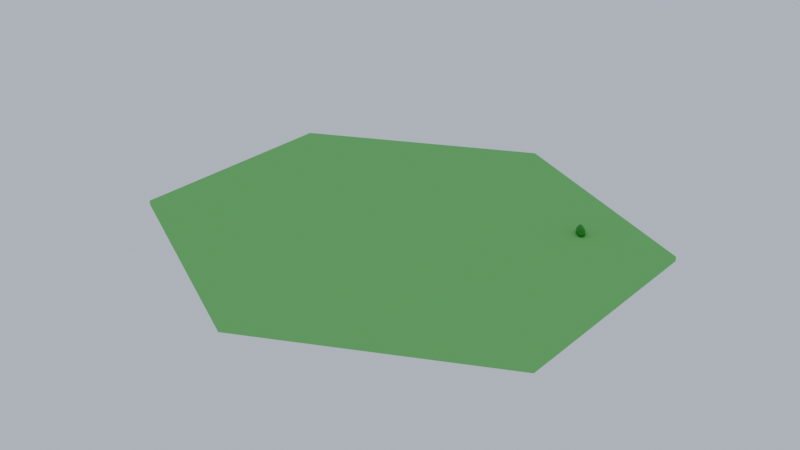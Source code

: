 # Source: Hexagone_herbe_.blend  (saved by Blender 4.3.34; exported with 4.5.12 LTS)
import bpy
from mathutils import Matrix  # noqa: F401  (used for matrix-valued properties, if any)

bpy.ops.wm.read_factory_settings(use_empty=True)
scene = bpy.context.scene
scene.name = 'Scene'

# ---- materials (node trees are filled in below, after node groups)
mat_grass_003 = bpy.data.materials.new('Grass.003')
mat_material_102 = bpy.data.materials.new('Material.102')
mat_material_102.use_transparent_shadow = False

# ---- material node trees
mat_grass_003.use_nodes = True; mat_grass_003.node_tree.nodes.clear()
_N = mat_grass_003.node_tree.nodes; _L = mat_grass_003.node_tree.links
n0 = _N.new('ShaderNodeBsdfPrincipled'); n0.name = 'BSDF guidée'; n0.location = (10, 300)
n0.inputs[0].default_value = (0.1795, 0.5874, 0.1539, 1.0)
n0.inputs[2].default_value = 1.0
n0.inputs[3].default_value = 1.0
n0.inputs[13].default_value = 0.0
n0.inputs[19].default_value = 0.75
n0.inputs[20].default_value = 0.9197
n0.inputs[21].default_value = 1.0
n1 = _N.new('ShaderNodeOutputMaterial'); n1.name = 'Sortie matériau'; n1.location = (300, 300)
_L.new(n0.outputs[0], n1.inputs[0])
n1.is_active_output = True
mat_material_102.use_nodes = True; mat_material_102.node_tree.nodes.clear()
_N = mat_material_102.node_tree.nodes; _L = mat_material_102.node_tree.links
n0 = _N.new('ShaderNodeBsdfPrincipled'); n0.name = 'Principled BSDF'; n0.location = (10, 300)
n0.distribution = 'GGX'
n0.subsurface_method = 'BURLEY'
n0.inputs[0].default_value = (0.005792, 0.2462, 0.0, 1.0)
n0.inputs[3].default_value = 1.45
n0.inputs[27].default_value = (0.0, 0.0, 0.0, 1.0)
n0.inputs[28].default_value = 1.0
n1 = _N.new('ShaderNodeOutputMaterial'); n1.name = 'Material Output'; n1.location = (300, 300)
_L.new(n0.outputs[0], n1.inputs[0])
n1.is_active_output = True

# ---- world
world_world = bpy.data.worlds.new('World'); scene.world = world_world
world_world.use_nodes = True; world_world.node_tree.nodes.clear()
_N = world_world.node_tree.nodes; _L = world_world.node_tree.links
n0 = _N.new('ShaderNodeOutputWorld'); n0.name = 'World Output'; n0.location = (300, 300)
n1 = _N.new('ShaderNodeBackground'); n1.name = 'Background'; n1.location = (10, 300)
n1.inputs[0].default_value = (0.5428, 0.6008, 0.7277, 1.0)
_L.new(n1.outputs[0], n0.inputs[0])
n0.is_active_output = True
world_world.color = (0.05088, 0.05088, 0.05088)
world_world.sun_shadow_jitter_overblur = 0.0

# ---- meshes
me_cylindre_007 = bpy.data.meshes.new('Cylindre.007')
me_cylindre_007.from_pydata([(0.0, 1.197, -1.0), (0.0, 1.197, 1.0), (1.177, 0.5985, -1.0), (1.177, 0.5985, 1.0), (1.177, -0.5985, -1.0), (1.177, -0.5985, 1.0), (0.0, -1.197, -1.0), (0.0, -1.197, 1.0), (-1.177, -0.5985, -1.0), (-1.177, -0.5985, 1.0), (-1.177, 0.5985, -1.0), (-1.177, 0.5985, 1.0)], [], [(0, 1, 3, 2), (2, 3, 5, 4), (4, 5, 7, 6), (6, 7, 9, 8), (3, 1, 11, 9, 7, 5), (8, 9, 11, 10), (10, 11, 1, 0), (0, 2, 4, 6, 8, 10)])
_uv = me_cylindre_007.uv_layers.new(name='CarteUV')
_uv.uv.foreach_set('vector', [1.0, 0.5, 1.0, 1.0, 0.8333, 1.0, 0.8333, 0.5, 0.8333, 0.5, 0.8333, 1.0, 0.6667, 1.0, 0.6667, 0.5, 0.6667, 0.5, 0.6667, 1.0, 0.5, 1.0, 0.5, 0.5, 0.5, 0.5, 0.5, 1.0, 0.3333, 1.0, 0.3333, 0.5, 0.4578, 0.37, 0.25, 0.49, 0.04215, 0.37, 0.04215, 0.13, 0.25, 0.01, 0.4578, 0.13, 0.3333, 0.5, 0.3333, 1.0, 0.1667, 1.0, 0.1667, 0.5, 0.1667, 0.5, 0.1667, 1.0, -8.941e-08, 1.0, -8.941e-08, 0.5, 0.75, 0.49, 0.9578, 0.37, 0.9578, 0.13, 0.75, 0.01, 0.5422, 0.13, 0.5422, 0.37])
me_cylindre_007.materials.append(mat_grass_003)
me_cylindre_007.update()
me_icokugel_022 = bpy.data.meshes.new('Icokugel.022')
me_icokugel_022.from_pydata([(0.06085, 0.05516, -1.702), (1.361, -1.312, -0.7112), (-0.2542, -1.705, -0.8646), (-1.781, 0.3, -0.8155), (-0.7273, 1.695, -0.9469), (1.026, 0.8091, -0.5165), (0.3012, -1.422, 0.499), (-1.305, -0.8719, 0.7933), (-1.191, 0.8534, 1.042), (0.4808, 1.573, 0.7529), (1.676, -0.4167, 0.731), (0.0335, 0.001911, 1.704), (-0.289, -0.8545, -1.491), (0.7996, -0.5787, -1.478), (0.3901, -1.232, -1.013), (1.521, -0.215, -1.207), (0.7669, 0.273, -1.675), (-0.7455, -0.06693, -1.423), (-1.41, -0.7722, -0.8225), (-0.4785, 0.6733, -1.437), (-1.062, 1.055, -0.8544), (0.1524, 1.537, -1.245), (1.624, -0.4743, 0.1485), (1.778, 0.5225, -0.1481), (0.3161, -1.763, 0.07853), (1.006, -1.435, 0.06546), (-1.65, -0.5291, 0.03415), (-1.299, -1.532, 0.2385), (-1.072, 1.405, 0.1328), (-1.48, 0.46, -0.04683), (1.028, 1.418, 0.01345), (-0.1759, 1.543, -0.03653), (1.379, -0.8002, 0.6136), (-0.2099, -1.164, 1.079), (-1.516, -0.05719, 0.8006), (-0.4044, 1.578, 1.007), (1.233, 0.8411, 0.8751), (0.0411, -0.9036, 1.397), (0.8997, -0.1566, 1.374), (-0.743, -0.5263, 1.494), (-0.4726, 0.8342, 1.733), (0.2901, 0.8832, 1.494)], [], [(0, 13, 12), (1, 13, 15), (0, 12, 17), (0, 17, 19), (0, 19, 16), (1, 15, 22), (2, 14, 24), (3, 18, 26), (4, 20, 28), (5, 21, 30), (1, 22, 25), (2, 24, 27), (3, 26, 29), (4, 28, 31), (5, 30, 23), (6, 32, 37), (7, 33, 39), (8, 34, 40), (9, 35, 41), (10, 36, 38), (38, 41, 11), (38, 36, 41), (36, 9, 41), (41, 40, 11), (41, 35, 40), (35, 8, 40), (40, 39, 11), (40, 34, 39), (34, 7, 39), (39, 37, 11), (39, 33, 37), (33, 6, 37), (37, 38, 11), (37, 32, 38), (32, 10, 38), (23, 36, 10), (23, 30, 36), (30, 9, 36), (31, 35, 9), (31, 28, 35), (28, 8, 35), (29, 34, 8), (29, 26, 34), (26, 7, 34), (27, 33, 7), (27, 24, 33), (24, 6, 33), (25, 32, 6), (25, 22, 32), (22, 10, 32), (30, 31, 9), (30, 21, 31), (21, 4, 31), (28, 29, 8), (28, 20, 29), (20, 3, 29), (26, 27, 7), (26, 18, 27), (18, 2, 27), (24, 25, 6), (24, 14, 25), (14, 1, 25), (22, 23, 10), (22, 15, 23), (15, 5, 23), (16, 21, 5), (16, 19, 21), (19, 4, 21), (19, 20, 4), (19, 17, 20), (17, 3, 20), (17, 18, 3), (17, 12, 18), (12, 2, 18), (15, 16, 5), (15, 13, 16), (13, 0, 16), (12, 14, 2), (12, 13, 14), (13, 1, 14)])
_uv = me_icokugel_022.uv_layers.new(name='UV-Map')
_uv.uv.foreach_set('vector', [0.8182, 0.0, 0.7727, 0.07873, 0.8636, 0.07873, 0.7273, 0.1575, 0.6818, 0.07873, 0.6364, 0.1575, 0.09091, 0.0, 0.04545, 0.07873, 0.1364, 0.07873, 0.2727, 0.0, 0.2273, 0.07873, 0.3182, 0.07873, 0.4545, 0.0, 0.4091, 0.07873, 0.5, 0.07873, 0.7273, 0.1575, 0.6364, 0.1575, 0.6818, 0.2362, 0.9091, 0.1575, 0.8182, 0.1575, 0.8636, 0.2362, 0.1818, 0.1575, 0.09091, 0.1575, 0.1364, 0.2362, 0.3636, 0.1575, 0.2727, 0.1575, 0.3182, 0.2362, 0.5455, 0.1575, 0.4545, 0.1575, 0.5, 0.2362, 0.7273, 0.1575, 0.6818, 0.2362, 0.7727, 0.2362, 0.9091, 0.1575, 0.8636, 0.2362, 0.9545, 0.2362, 0.1818, 0.1575, 0.1364, 0.2362, 0.2273, 0.2362, 0.3636, 0.1575, 0.3182, 0.2362, 0.4091, 0.2362, 0.5455, 0.1575, 0.5, 0.2362, 0.5909, 0.2362, 0.8182, 0.3149, 0.7273, 0.3149, 0.7727, 0.3937, 1.0, 0.3149, 0.9091, 0.3149, 0.9545, 0.3937, 0.2727, 0.3149, 0.1818, 0.3149, 0.2273, 0.3937, 0.4545, 0.3149, 0.3636, 0.3149, 0.4091, 0.3937, 0.6364, 0.3149, 0.5455, 0.3149, 0.5909, 0.3937, 0.5909, 0.3937, 0.5, 0.3937, 0.5455, 0.4724, 0.5909, 0.3937, 0.5455, 0.3149, 0.5, 0.3937, 0.5455, 0.3149, 0.4545, 0.3149, 0.5, 0.3937, 0.4091, 0.3937, 0.3182, 0.3937, 0.3636, 0.4724, 0.4091, 0.3937, 0.3636, 0.3149, 0.3182, 0.3937, 0.3636, 0.3149, 0.2727, 0.3149, 0.3182, 0.3937, 0.2273, 0.3937, 0.1364, 0.3937, 0.1818, 0.4724, 0.2273, 0.3937, 0.1818, 0.3149, 0.1364, 0.3937, 0.1818, 0.3149, 0.09091, 0.3149, 0.1364, 0.3937, 0.9545, 0.3937, 0.8636, 0.3937, 0.9091, 0.4724, 0.9545, 0.3937, 0.9091, 0.3149, 0.8636, 0.3937, 0.9091, 0.3149, 0.8182, 0.3149, 0.8636, 0.3937, 0.7727, 0.3937, 0.6818, 0.3937, 0.7273, 0.4724, 0.7727, 0.3937, 0.7273, 0.3149, 0.6818, 0.3937, 0.7273, 0.3149, 0.6364, 0.3149, 0.6818, 0.3937, 0.5909, 0.2362, 0.5455, 0.3149, 0.6364, 0.3149, 0.5909, 0.2362, 0.5, 0.2362, 0.5455, 0.3149, 0.5, 0.2362, 0.4545, 0.3149, 0.5455, 0.3149, 0.4091, 0.2362, 0.3636, 0.3149, 0.4545, 0.3149, 0.4091, 0.2362, 0.3182, 0.2362, 0.3636, 0.3149, 0.3182, 0.2362, 0.2727, 0.3149, 0.3636, 0.3149, 0.2273, 0.2362, 0.1818, 0.3149, 0.2727, 0.3149, 0.2273, 0.2362, 0.1364, 0.2362, 0.1818, 0.3149, 0.1364, 0.2362, 0.09091, 0.3149, 0.1818, 0.3149, 0.9545, 0.2362, 0.9091, 0.3149, 1.0, 0.3149, 0.9545, 0.2362, 0.8636, 0.2362, 0.9091, 0.3149, 0.8636, 0.2362, 0.8182, 0.3149, 0.9091, 0.3149, 0.7727, 0.2362, 0.7273, 0.3149, 0.8182, 0.3149, 0.7727, 0.2362, 0.6818, 0.2362, 0.7273, 0.3149, 0.6818, 0.2362, 0.6364, 0.3149, 0.7273, 0.3149, 0.5, 0.2362, 0.4091, 0.2362, 0.4545, 0.3149, 0.5, 0.2362, 0.4545, 0.1575, 0.4091, 0.2362, 0.4545, 0.1575, 0.3636, 0.1575, 0.4091, 0.2362, 0.3182, 0.2362, 0.2273, 0.2362, 0.2727, 0.3149, 0.3182, 0.2362, 0.2727, 0.1575, 0.2273, 0.2362, 0.2727, 0.1575, 0.1818, 0.1575, 0.2273, 0.2362, 0.1364, 0.2362, 0.04545, 0.2362, 0.09091, 0.3149, 0.1364, 0.2362, 0.09091, 0.1575, 0.04545, 0.2362, 0.09091, 0.1575, 0.0, 0.1575, 0.04545, 0.2362, 0.8636, 0.2362, 0.7727, 0.2362, 0.8182, 0.3149, 0.8636, 0.2362, 0.8182, 0.1575, 0.7727, 0.2362, 0.8182, 0.1575, 0.7273, 0.1575, 0.7727, 0.2362, 0.6818, 0.2362, 0.5909, 0.2362, 0.6364, 0.3149, 0.6818, 0.2362, 0.6364, 0.1575, 0.5909, 0.2362, 0.6364, 0.1575, 0.5455, 0.1575, 0.5909, 0.2362, 0.5, 0.07873, 0.4545, 0.1575, 0.5455, 0.1575, 0.5, 0.07873, 0.4091, 0.07873, 0.4545, 0.1575, 0.4091, 0.07873, 0.3636, 0.1575, 0.4545, 0.1575, 0.3182, 0.07873, 0.2727, 0.1575, 0.3636, 0.1575, 0.3182, 0.07873, 0.2273, 0.07873, 0.2727, 0.1575, 0.2273, 0.07873, 0.1818, 0.1575, 0.2727, 0.1575, 0.1364, 0.07873, 0.09091, 0.1575, 0.1818, 0.1575, 0.1364, 0.07873, 0.04545, 0.07873, 0.09091, 0.1575, 0.04545, 0.07873, 0.0, 0.1575, 0.09091, 0.1575, 0.6364, 0.1575, 0.5909, 0.07873, 0.5455, 0.1575, 0.6364, 0.1575, 0.6818, 0.07873, 0.5909, 0.07873, 0.6818, 0.07873, 0.6364, 0.0, 0.5909, 0.07873, 0.8636, 0.07873, 0.8182, 0.1575, 0.9091, 0.1575, 0.8636, 0.07873, 0.7727, 0.07873, 0.8182, 0.1575, 0.7727, 0.07873, 0.7273, 0.1575, 0.8182, 0.1575])
me_icokugel_022.materials.append(mat_material_102)
me_icokugel_022.use_remesh_fix_poles = True
me_icokugel_022.use_remesh_preserve_attributes = False
me_icokugel_022.use_mirror_vertex_groups = False
me_icokugel_022.update()

# ---- objects
ob_cylindre_002 = bpy.data.objects.new('Cylindre.002', me_cylindre_007)
ob_icokugel_010 = bpy.data.objects.new('Icokugel.010', me_icokugel_022)

# ---- transforms, parenting, visibility, modifiers, constraints
ob_cylindre_002.location = (0.0, 0.0, 0.0)
ob_cylindre_002.scale = (8.5, 8.4, 0.1)
ob_icokugel_010.location = (6.07, 4.28, 0.2234)
ob_icokugel_010.rotation_euler = (-0.05056, 0.1784, -2.442)
ob_icokugel_010.scale = (0.1106, -0.192, 0.1415)
ob_icokugel_010.lineart.crease_threshold = 0.0
_m = ob_icokugel_010.modifiers.new('Dezimieren', 'DECIMATE')
_m.angle_limit = 0.0

# ---- collection membership
scene.collection.objects.link(ob_cylindre_002)
scene.collection.objects.link(ob_icokugel_010)

# ---- scene / render settings (as saved in the file)
scene.frame_start = 1; scene.frame_end = 250; scene.frame_set(1)
scene.render.engine = 'CYCLES'
scene.render.use_overwrite = False
bpy.context.view_layer.update()

# ---- added for rendering (the .blend has no active camera): camera
cam_auto = bpy.data.cameras.new('AutoCamera')
cam_auto.lens = 50.0
cam_auto.sensor_width = 36.0
cam_auto.clip_end = 1000.0
ob_auto_camera = bpy.data.objects.new('AutoCamera', cam_auto)
scene.collection.objects.link(ob_auto_camera)
ob_auto_camera.location = (26.2526, -31.5031, 21.2098)
ob_auto_camera.rotation_euler = (1.09748, -7.21219e-08, 0.694738)
scene.camera = ob_auto_camera
bpy.context.view_layer.update()
